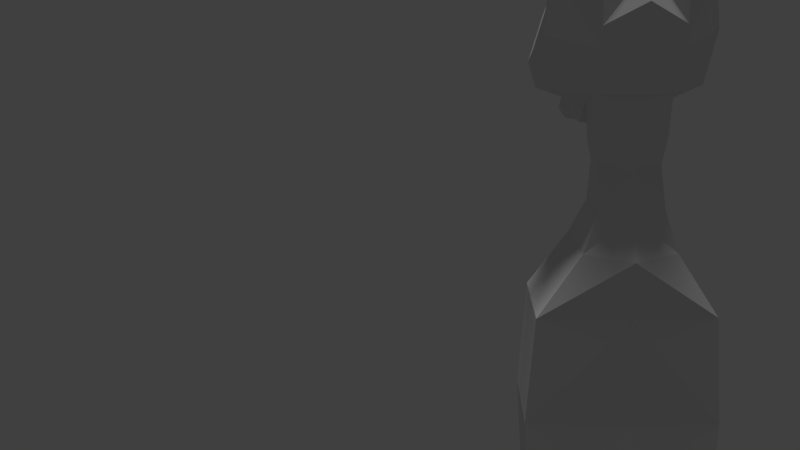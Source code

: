 # Source: enemy1.blend  (saved by Blender 2.68.0; exported with 4.5.12 LTS)
import bpy
from mathutils import Matrix  # noqa: F401  (used for matrix-valued properties, if any)

bpy.ops.wm.read_factory_settings(use_empty=True)
scene = bpy.context.scene
scene.name = 'Scene'

# ---- collections
col_collection_1 = bpy.data.collections.new('Collection 1'); scene.collection.children.link(col_collection_1)
col_collection_1.hide_render = True
col_collection_1.hide_viewport = True
col_collection_10 = bpy.data.collections.new('Collection 10'); scene.collection.children.link(col_collection_10)

# ---- world
world_world = bpy.data.worlds.new('World'); scene.world = world_world
world_world.color = (0.05088, 0.05088, 0.05088)
world_world.use_sun_shadow = False
world_world.sun_shadow_jitter_overblur = 0.0
world_world.cycles.sampling_method = 'MANUAL'
world_world.cycles.sample_map_resolution = 256

# ---- cameras
cam_camera = bpy.data.cameras.new('Camera')
cam_camera.clip_end = 100.0
cam_camera.lens = 35.0
cam_camera.sensor_width = 32.0
cam_camera.sensor_height = 18.0
cam_camera.ortho_scale = 7.314
cam_camera.dof.focus_distance = 0.0
cam_camera.dof.aperture_fstop = 128.0

# ---- lights
light_hemi = bpy.data.lights.new('Hemi', 'SUN')
light_hemi.transmission_factor = 0.0
light_hemi.angle = 0.1993
light_hemi.energy = 1.0
light_hemi.shadow_buffer_clip_start = 0.5
light_hemi.shadow_soft_size = 0.1
light_hemi.shadow_cascade_max_distance = 1000.0
light_hemi.cycles.use_multiple_importance_sampling = False

# ---- meshes
me_mesh_002 = bpy.data.meshes.new('Mesh.002')
me_mesh_002.from_pydata([(0.04838, -0.01852, -0.01367), (0.05878, -0.02526, 0.152), (0.0, 0.0, 3.576e-07), (0.0, 0.01501, 0.1842), (0.06774, -0.04019, 0.1688), (0.0, -0.02134, 0.2208), (0.07966, -0.04541, 0.1614), (0.03223, -0.134, 0.2957), (0.2248, -0.2312, 0.1558), (0.08514, -0.04212, 0.1392), (0.2138, -0.1796, 0.1231), (0.08956, -0.03452, 0.1031), (0.1976, -0.1224, 0.0828), (0.08687, -0.02548, 0.02706), (0.1879, -0.09263, 0.0178), (0.08522, -0.0274, -0.005236), (0.1543, -0.08165, -0.003153), (0.06591, -0.0473, 0.188), (0.0, -0.05039, 0.2505), (0.2478, -0.2769, 0.1887), (0.347, -0.3444, 0.2443), (0.0, -0.06491, 0.3009), (0.3793, -0.3919, 0.2696), (0.1544, -0.6638, 0.7516), (0.3078, -0.6176, 0.6127), (0.2922, -0.5684, 0.6487), (0.2321, -0.5348, 0.707), (0.0, -0.549, 0.8256), (0.1638, -0.1651, 0.4663), (0.2879, -0.2102, 0.4804), (0.1971, -0.2249, 0.3974), (0.1793, -0.209, 0.3839), (0.1065, -0.185, 0.3718), (0.05642, -0.1687, 0.3548), (0.2234, -0.23, 0.4306), (0.0, -0.1026, 0.343), (0.08527, -0.1716, 0.4019), (0.1202, -0.1865, 0.4194), (0.1691, -0.2047, 0.4298), (0.2079, -0.1967, 0.4413), (0.231, -0.2325, 0.4371), (0.1271, -0.06092, -0.005237), (0.1544, -0.837, 0.4225), (0.1544, -0.837, 0.5584), (0.1544, -0.8141, 0.3367), (0.0, -0.9078, 0.5065), (0.3484, -0.5504, 0.392), (0.0, -0.8617, 0.6256), (0.3484, -0.3744, 0.1588), (0.0, -0.7744, 0.7501), (0.0, -0.5941, 0.8188), (0.1594, -0.7498, 0.6846), (0.0, -0.8883, 0.3603), (0.1544, -0.6696, 0.155), (0.0, -0.784, 0.1626), (0.1544, -0.4708, 0.09488), (0.0, -0.4688, 0.1053), (0.1544, -0.3377, 0.006174), (0.0, -0.3624, 0.07338), (0.1544, -0.1875, 0.0004512), (0.0, -0.2121, 0.06765), (0.2622, -0.4011, 0.6402), (0.2321, -0.4714, 0.6727), (0.0, -0.4856, 0.8143), (0.0, -0.4141, 0.7748), (0.2321, -0.3315, 0.6043), (0.0, -0.3456, 0.7398), (0.2321, -0.2806, 0.564), (0.0, -0.2721, 0.6918), (0.2321, -0.245, 0.5278), (0.0, -0.2298, 0.6662), (0.2321, -0.2336, 0.4956), (0.0, -0.1868, 0.607), (0.0, -0.1683, 0.5773)], [(41, 16), (41, 15)], [(2, 0, 1, 3), (3, 1, 4, 5), (18, 17, 7, 21), (5, 4, 17, 18), (47, 43, 42, 45), (17, 4, 6), (17, 19, 20, 7), (49, 51, 43, 47), (50, 23, 51, 49), (27, 26, 23, 50), (35, 21, 7, 33), (33, 36, 28, 35), (28, 36, 37, 38, 39, 29), (29, 39, 40), (45, 42, 44, 52), (52, 44, 53, 54), (54, 53, 55, 56), (56, 55, 57, 58), (23, 26, 25, 51), (24, 43, 51, 25), (44, 46, 48, 53), (19, 55, 53, 48, 20), (8, 57, 55, 19), (6, 8, 19, 17), (46, 24, 25, 61), (11, 10, 8, 6, 9), (13, 12, 10, 11), (15, 14, 12, 13), (15, 16, 14), (26, 27, 63, 62), (62, 25, 26), (65, 66, 68, 67), (67, 68, 70, 69), (69, 70, 72, 71), (71, 28, 29), (62, 63, 64, 61), (61, 64, 66, 65), (71, 72, 73, 28), (43, 24, 46, 44, 42), (61, 65, 67, 29), (29, 67, 69, 71), (28, 73, 35), (7, 20, 22, 40, 34, 30), (30, 31, 32, 33, 7), (20, 48, 46, 61, 29, 40, 22), (25, 62, 61), (58, 57, 59, 60), (10, 59, 57, 8), (12, 59, 10), (14, 59, 12)])
me_mesh_002.use_remesh_preserve_volume = False
me_mesh_002.use_remesh_preserve_attributes = False
me_mesh_002.use_mirror_vertex_groups = False
me_mesh_002.update()
me_mesh_013 = bpy.data.meshes.new('Mesh.013')
me_mesh_013.from_pydata([(0.3117, -0.593, 0.7481), (0.2651, -0.5481, 0.7815), (0.2988, -0.5557, 0.8664), (0.3471, -0.5989, 0.8548), (0.2582, -0.5823, 0.6863), (0.2256, -0.5509, 0.7098), (0.221, -0.5464, 0.7131), (0.2096, -0.5355, 0.7213), (0.2237, -0.5488, 0.7118), (0.2954, -0.4903, 0.8737), (0.3759, -0.585, 0.7146), (0.3071, -0.5592, 0.9751), (0.3252, -0.5739, 0.6514), (0.253, -0.5823, 0.6803), (0.2077, -0.5337, 0.719), (0.2078, -0.4608, 0.7358), (0.2634, -0.4766, 0.7954), (0.304, -0.501, 0.9778), (0.4122, -0.5946, 0.8455), (0.3503, -0.5984, 0.9767), (0.3714, -0.5152, 0.6369), (0.42, -0.5288, 0.7007), (0.2997, -0.5699, 0.6169), (0.2946, -0.576, 0.6431), (0.2815, -0.578, 0.6551), (0.1768, -0.4593, 0.6979), (0.2024, -0.4744, 0.7031), (0.2539, -0.4021, 0.7213), (0.3076, -0.4204, 0.7815), (0.3391, -0.441, 0.8723), (0.3429, -0.4579, 0.9833), (0.2946, -0.5587, 1.103), (0.2922, -0.5082, 1.103), (0.4183, -0.4573, 0.7146), (0.3696, -0.4406, 0.6514), (0.3114, -0.5152, 0.5669), (0.2073, -0.403, 0.6679), (0.321, -0.3937, 0.6863), (0.3718, -0.4124, 0.7481), (0.3256, -0.4709, 1.111), (0.4559, -0.5453, 0.8441), (0.4083, -0.5956, 0.9818), (0.3312, -0.5929, 1.11), (0.3096, -0.4406, 0.5814), (0.3026, -0.5152, 0.5603), (0.2446, -0.3974, 0.6468), (0.2631, -0.3948, 0.628), (0.4042, -0.4367, 0.863), (0.401, -0.4551, 0.9884), (0.3751, -0.4686, 1.121), (0.2704, -0.5547, 1.242), (0.2687, -0.5118, 1.241), (0.2969, -0.4802, 1.247), (0.4526, -0.4799, 0.8513), (0.2715, -0.4027, 0.6111), (0.2885, -0.4467, 0.5643), (0.3386, -0.4783, 1.257), (0.4472, -0.5525, 0.9873), (0.3808, -0.5907, 1.12), (0.3012, -0.5837, 1.249), (0.2683, -0.4865, 1.388), (0.4442, -0.4943, 0.99), (0.4118, -0.5028, 1.128), (0.3694, -0.5073, 1.265), (0.246, -0.5481, 1.385), (0.2446, -0.5127, 1.384), (0.3031, -0.485, 1.394), (0.3287, -0.509, 1.4), (0.4141, -0.5534, 1.127), (0.3429, -0.5818, 1.259), (0.2716, -0.5721, 1.39), (0.2516, -0.4908, 1.527), (0.28, -0.4897, 1.529), (0.3711, -0.5501, 1.265), (0.3301, -0.5444, 1.401), (0.2333, -0.5402, 1.528), (0.2322, -0.5117, 1.527), (0.3009, -0.509, 1.531), (0.302, -0.5375, 1.532), (0.3064, -0.5706, 1.397), (0.2542, -0.5596, 1.53), (0.2448, -0.5324, 1.665), (0.244, -0.5101, 1.664), (0.2589, -0.4939, 1.661), (0.2808, -0.4932, 1.657), (0.2968, -0.5084, 1.655), (0.2827, -0.5584, 1.531), (0.2977, -0.5306, 1.656), (0.2927, -0.5094, 1.79), (0.2828, -0.5468, 1.659), (0.2609, -0.5476, 1.662), (0.3024, -0.4978, 1.784), (0.2932, -0.5255, 1.79), (0.3164, -0.4974, 1.777), (0.3267, -0.5085, 1.771), (0.3272, -0.5245, 1.771), (0.3176, -0.5361, 1.777), (0.3929, -0.5141, 1.889), (0.393, -0.5172, 1.889), (0.3948, -0.5119, 1.888), (0.3035, -0.5365, 1.784), (0.3975, -0.5118, 1.887), (0.395, -0.5193, 1.888), (0.3995, -0.514, 1.886), (0.3996, -0.517, 1.886), (0.3977, -0.5193, 1.887), (0.0, 0.0, -0.04), (0.04838, -0.01852, -0.03367), (0.05878, -0.02526, 0.152), (0.0, 0.01501, 0.1842), (0.06591, -0.0473, 0.188), (0.0, -0.03039, 0.2505), (0.03223, -0.134, 0.2957), (0.2478, -0.2769, 0.1887), (0.0, -0.06491, 0.3009), (0.347, -0.3444, 0.2443), (0.2248, -0.2312, 0.1358), (0.0, -0.1026, 0.343), (0.1971, -0.2049, 0.3774), (0.1544, -0.4708, 0.09488), (0.05642, -0.1687, 0.3548), (0.1793, -0.209, 0.3839), (0.3793, -0.3519, 0.2696), (0.1544, -0.3377, 0.006174), (0.3484, -0.3744, 0.1588), (0.1638, -0.1651, 0.4663), (0.2234, -0.18, 0.4206), (0.2138, -0.1796, 0.1031), (0.1544, -0.6696, 0.155), (0.08527, -0.1416, 0.4019), (0.0, -0.1683, 0.5773), (0.1065, -0.185, 0.3718), (0.3484, -0.5504, 0.392), (0.3058, -0.1984, 0.4503), (0.1544, -0.1875, 0.0004511), (0.0, -0.3624, 0.03338), (0.0, -0.784, 0.1626), (0.1544, -0.8141, 0.3367), (0.2879, -0.1802, 0.4804), (0.2321, -0.2336, 0.4956), (0.2176, -0.1224, 0.0428), (0.0, -0.2121, -0.03235), (0.0, -0.8883, 0.3603), (0.0, -0.1868, 0.607), (0.3078, -0.6176, 0.6127), (0.1879, -0.1126, -0.002201), (0.0, -0.9078, 0.5065), (0.2321, -0.245, 0.5278), (0.2079, -0.1567, 0.4313), (0.1544, -0.837, 0.5584), (0.2321, -0.2806, 0.564), (0.1544, -0.837, 0.4225), (0.1691, -0.2047, 0.4298), (0.0, -0.2298, 0.6662), (0.1594, -0.7498, 0.6846), (0.2321, -0.3315, 0.6043), (0.0, -0.8617, 0.6256), (0.0, -0.7744, 0.7501), (0.1544, -0.6638, 0.7516), (0.0, -0.3456, 0.7398), (0.0, -0.2721, 0.6918), (0.0, -0.5941, 0.8188), (0.0, -0.4341, 0.7748), (0.0, -0.549, 0.8256), (0.0, -0.4856, 0.8143), (0.1544, -0.4708, 0.09488), (0.1544, -0.6696, 0.155), (0.0, -0.3624, 0.03338), (0.0, -0.784, 0.1626), (0.1544, -0.5108, 0.09488), (0.1544, -0.6696, 0.155), (0.0, -0.4024, 0.03338), (0.0, -0.764, 0.1626), (0.1493, -0.5121, -0.03315), (0.1493, -0.6463, -0.01105), (0.0, -0.4131, -0.06917), (0.0, -0.7228, -0.02077), (0.128, -0.4927, -0.1337), (0.128, -0.6406, -0.1308), (0.0, -0.4182, -0.1522), (0.0, -0.7098, -0.1451), (0.128, -0.4126, -0.3137), (0.128, -0.7406, -0.2908), (0.0, -0.3382, -0.3322), (0.0, -0.7718, -0.3135), (0.188, -0.3327, -0.4737), (0.188, -0.7406, -0.4708), (0.0, -0.2582, -0.4922), (0.0, -0.8479, -0.4767), (0.368, -0.2927, -0.7337), (0.368, -0.7206, -0.7508), (0.0, -0.2182, -0.7122), (0.0, -0.8279, -0.7167), (0.408, -0.2927, -1.214), (0.408, -0.7006, -1.231), (0.0, -0.2182, -1.192), (0.0, -0.8079, -1.197), (0.388, -0.2927, -1.634), (0.388, -0.7006, -1.651), (0.0, -0.2182, -1.592), (0.0, -0.8079, -1.597), (0.428, -0.2927, -2.214), (0.428, -0.7006, -2.231), (0.0, -0.2182, -2.192), (0.0, -0.8079, -2.197)], [], [(0, 1, 2, 3), (10, 0, 3, 18), (21, 10, 18, 40), (33, 21, 40, 53), (38, 33, 53, 47), (28, 38, 47, 29), (16, 28, 29, 9), (1, 16, 9, 2), (3, 2, 11, 19), (18, 3, 19, 41), (40, 18, 41, 57), (53, 40, 57, 61), (47, 53, 61, 48), (29, 47, 48, 30), (9, 29, 30, 17), (2, 9, 17, 11), (19, 11, 31, 42), (41, 19, 42, 58), (57, 41, 58, 68), (61, 57, 68, 62), (48, 61, 62, 49), (30, 48, 49, 39), (17, 30, 39, 32), (11, 17, 32, 31), (42, 31, 50, 59), (58, 42, 59, 69), (68, 58, 69, 73), (62, 68, 73, 63), (49, 62, 63, 56), (39, 49, 56, 52), (39, 52, 51, 32), (31, 32, 51, 50), (59, 50, 64, 70), (69, 59, 70, 79), (73, 69, 79, 74), (63, 73, 74, 67), (56, 63, 67, 66), (52, 56, 66, 60), (51, 52, 60, 65), (50, 51, 65, 64), (70, 64, 75, 80), (79, 70, 80, 86), (74, 79, 86, 78), (74, 78, 77, 67), (66, 67, 77, 72), (60, 66, 72, 71), (65, 60, 71, 76), (64, 65, 76, 75), (80, 75, 81, 90), (86, 80, 90, 89), (78, 86, 89, 87), (77, 78, 87, 85), (72, 77, 85, 84), (71, 72, 84, 83), (76, 71, 83, 82), (76, 82, 81, 75), (90, 81, 92, 100), (89, 90, 100, 96), (87, 89, 96, 95), (85, 87, 95, 94), (84, 85, 94, 93), (83, 84, 93, 91), (82, 83, 91, 88), (81, 82, 88, 92), (100, 92, 98, 102), (96, 100, 102, 105), (95, 96, 105, 104), (94, 95, 104, 103), (94, 103, 101, 93), (93, 101, 99, 91), (91, 99, 97, 88), (92, 88, 97, 98), (97, 99, 101), (97, 101, 103), (98, 97, 103), (98, 103, 104), (102, 98, 104), (105, 102, 104), (33, 34, 20, 21), (38, 37, 34, 33), (28, 27, 37, 38), (10, 21, 20, 12), (0, 10, 12, 4), (6, 7, 1, 8), (1, 4, 5, 8), (1, 0, 4), (16, 1, 7, 15), (16, 15, 27, 28), (43, 37, 46, 54), (43, 34, 37), (159, 155, 45, 36), (45, 155, 46), (27, 15, 25), (22, 12, 20), (43, 35, 20, 34), (37, 27, 45, 46), (24, 13, 4), (4, 12, 23), (12, 22, 23), (7, 6, 14), (4, 13, 5), (25, 15, 7, 26), (55, 44, 35, 43), (106, 107, 108, 109), (111, 110, 112, 114), (156, 149, 151, 146), (110, 113, 115, 112), (157, 154, 149, 156), (161, 158, 154, 157), (14, 6, 8, 158), (158, 161, 163, 14), (117, 114, 112, 120), (120, 129, 125), (120, 125, 117), (125, 129, 138), (138, 148, 133), (146, 151, 137, 142), (142, 137, 128, 136), (8, 5, 13, 158), (137, 132, 124, 128), (113, 119, 115), (119, 124, 115), (119, 128, 124), (116, 123, 119, 113), (144, 23, 22), (107, 145, 108), (134, 145, 107, 106, 141), (155, 159, 160, 150), (150, 160, 153, 147), (147, 153, 143, 139), (139, 125, 138), (180, 178, 182, 184), (178, 177, 181, 182), (27, 36, 45), (133, 46, 138), (150, 138, 46), (22, 35, 44, 55, 132), (139, 143, 130, 125), (144, 132, 137), (149, 144, 137), (149, 137, 151), (7, 14, 26), (54, 122, 132), (138, 150, 147, 139), (125, 130, 117), (112, 115, 118), (122, 133, 126), (122, 126, 118), (115, 122, 118), (121, 131, 120), (118, 121, 112), (121, 120, 112), (144, 22, 132), (133, 122, 54, 46), (35, 22, 20), (55, 43, 54, 132), (115, 124, 122), (124, 132, 122), (123, 134, 141, 135), (127, 134, 123, 116), (140, 134, 127), (145, 134, 140), (14, 163, 164, 26), (25, 36, 27), (162, 25, 26, 164), (36, 25, 162, 159), (155, 150, 46), (23, 24, 4), (24, 158, 13), (24, 154, 158), (144, 149, 154, 24), (24, 23, 144), (148, 126, 133), (138, 129, 148), (140, 108, 145), (140, 127, 108), (135, 119, 123), (136, 128, 166, 168), (119, 135, 167, 165), (128, 119, 165, 166), (165, 167, 171, 169), (168, 166, 170, 172), (166, 165, 169, 170), (172, 170, 174, 176), (170, 169, 173, 174), (169, 171, 175, 173), (176, 174, 178, 180), (174, 173, 177, 178), (173, 175, 179, 177), (113, 110, 116), (116, 108, 127), (108, 116, 110), (108, 110, 111, 109), (177, 179, 183, 181), (181, 183, 187, 185), (184, 182, 186, 188), (182, 181, 185, 186), (185, 187, 191, 189), (188, 186, 190, 192), (186, 185, 189, 190), (189, 191, 195, 193), (192, 190, 194, 196), (190, 189, 193, 194), (196, 194, 198, 200), (194, 193, 197, 198), (193, 195, 199, 197), (200, 198, 202, 204), (198, 197, 201, 202), (197, 199, 203, 201)])
me_mesh_013.polygons.foreach_set('use_smooth', [1, 1, 1, 1, 1, 1, 1, 1, 1, 1, 1, 1, 1, 1, 1, 1, 1, 1, 1, 1, 1, 1, 1, 1, 1, 1, 1, 1, 1, 1, 1, 1, 1, 1, 1, 1, 1, 1, 1, 1, 1, 1, 1, 1, 1, 1, 1, 1, 1, 1, 1, 1, 1, 1, 1, 1, 1, 1, 1, 1, 1, 1, 1, 1, 1, 1, 1, 1, 1, 1, 1, 1, 1, 1, 1, 1, 1, 1, 1, 1, 1, 1, 1, 1, 1, 1, 1, 1, 1, 1, 0, 0, 1, 1, 1, 1, 1, 1, 1, 1, 1, 1, 1, 0, 0, 0, 0, 0, 0, 0, 0, 0, 0, 0, 0, 0, 0, 0, 0, 0, 0, 0, 0, 0, 0, 0, 0, 0, 0, 0, 0, 0, 0, 1, 0, 0, 1, 0, 0, 0, 0, 1, 0, 0, 0, 0, 0, 0, 0, 0, 0, 0, 0, 0, 1, 1, 0, 0, 0, 0, 0, 0, 0, 1, 0, 0, 0, 1, 0, 0, 0, 0, 0, 0, 0, 0, 0, 0, 0, 0, 0, 0, 0, 0, 0, 0, 0, 0, 0, 0, 0, 0, 0, 0, 0, 0, 0, 0, 0, 0, 0, 0, 0, 0, 0, 0, 0, 0, 0])
me_mesh_013.use_remesh_preserve_volume = False
me_mesh_013.use_remesh_preserve_attributes = False
me_mesh_013.use_mirror_vertex_groups = False
me_mesh_013.update()

# ---- objects
ob_camera = bpy.data.objects.new('Camera', cam_camera)
ob_backup_face = bpy.data.objects.new('Backup face', me_mesh_002)
ob_enemy = bpy.data.objects.new('Enemy', me_mesh_013)
ob_hemi = bpy.data.objects.new('Hemi', light_hemi)

# ---- transforms, parenting, visibility, modifiers, constraints
ob_camera.location = (3.61, 21.13, 9.261)
ob_camera.rotation_euler = (4.465, -3.166, 0.0512)
ob_camera.lock_rotations_4d = False
ob_camera.empty_display_type = 'ARROWS'
ob_camera.color = (0.0, 0.0, 0.0, 0.0)
ob_camera.display_type = 'WIRE'
ob_camera.lineart.crease_threshold = 0.0
ob_backup_face.location = (0.0, 0.4602, 6.676)
ob_backup_face.hide_viewport = True
ob_backup_face.hide_select = True
ob_backup_face.hide_render = True
ob_backup_face.show_wire = True
ob_backup_face.lineart.crease_threshold = 0.0
_m = ob_backup_face.modifiers.new('Mirror', 'MIRROR')
_m.use_clip = True
_m = ob_backup_face.modifiers.new('Subsurf', 'SUBSURF')
_m.uv_smooth = 'PRESERVE_CORNERS'
_m.quality = 2
_m.levels = 3
_m = ob_backup_face.modifiers.new('Boolean', 'BOOLEAN')
_m.operation = 'UNION'
_m.solver = 'FAST'
ob_enemy.location = (0.0, 0.4602, 6.676)
ob_enemy.rotation_euler = (0.0, 0.0, 3.142)
ob_enemy.scale = (5.0, 5.0, 5.0)
ob_enemy.lineart.crease_threshold = 0.0
_m = ob_enemy.modifiers.new('Mirror', 'MIRROR')
_m.use_clip = True
_m = ob_enemy.modifiers.new('Subsurf', 'SUBSURF')
_m.uv_smooth = 'PRESERVE_CORNERS'
_m.quality = 0
_m.levels = 2
_m.render_levels = 0
ob_hemi.location = (3.551, 21.23, 12.39)
ob_hemi.lineart.crease_threshold = 0.0

# ---- collection membership
col_collection_1.objects.link(ob_camera)
col_collection_10.objects.link(ob_backup_face)
col_collection_10.objects.link(ob_enemy)
col_collection_10.objects.link(ob_hemi)

# ---- scene / render settings (as saved in the file)
scene.camera = ob_camera
scene.frame_start = 1; scene.frame_end = 250; scene.frame_set(12)
scene.render.engine = 'BLENDER_EEVEE_NEXT'
scene.render.image_settings.color_mode = 'RGB'
scene.render.image_settings.compression = 90
scene.render.dither_intensity = 0.0
scene.cycles.use_denoising = False
scene.cycles.samples = 10
scene.cycles.sampling_pattern = 'TABULATED_SOBOL'
scene.cycles.light_sampling_threshold = 0.0
scene.cycles.use_adaptive_sampling = False
scene.cycles.use_light_tree = False
scene.cycles.blur_glossy = 0.0
scene.cycles.volume_bounces = 1
scene.cycles.pixel_filter_type = 'GAUSSIAN'
scene.cycles.sample_clamp_indirect = 0.0
scene.view_settings.view_transform = 'Standard'
bpy.context.view_layer.update()
